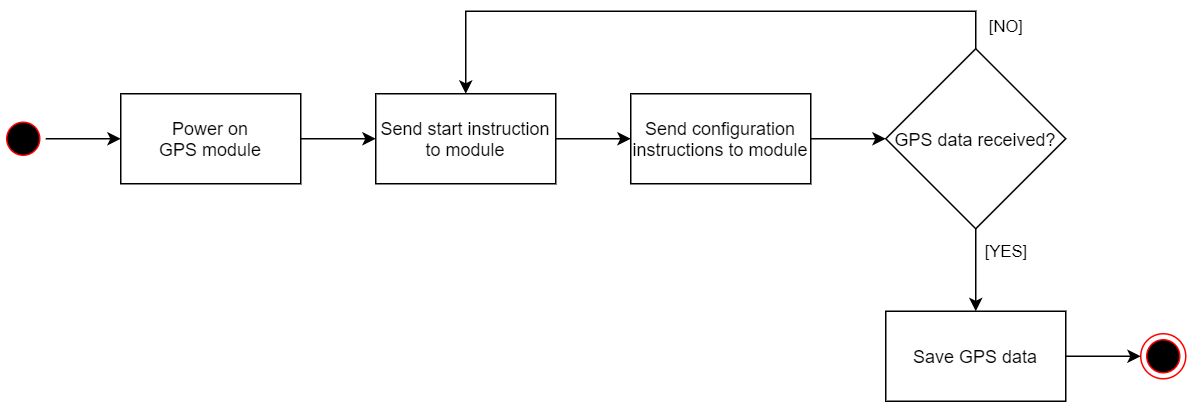

The diagram above was exported from draw.io. Its source (the exported page's mxGraphModel, read from the mxfile embedded in the PNG):
<mxGraphModel dx="918" dy="729" grid="1" gridSize="10" guides="1" tooltips="1" connect="1" arrows="1" fold="1" page="1" pageScale="1" pageWidth="2336" pageHeight="1654" math="0" shadow="0">
  <root>
    <mxCell id="0" />
    <mxCell id="1" parent="0" />
    <mxCell id="Vh4yot8s-KOPXAuUfuSl-10" value="" style="edgeStyle=orthogonalEdgeStyle;rounded=0;orthogonalLoop=1;jettySize=auto;html=1;" edge="1" parent="1" source="Vh4yot8s-KOPXAuUfuSl-2" target="Vh4yot8s-KOPXAuUfuSl-9">
      <mxGeometry relative="1" as="geometry" />
    </mxCell>
    <mxCell id="Vh4yot8s-KOPXAuUfuSl-2" value="" style="ellipse;html=1;shape=startState;fillColor=#000000;strokeColor=#ff0000;" vertex="1" parent="1">
      <mxGeometry x="80" y="110" width="30" height="30" as="geometry" />
    </mxCell>
    <mxCell id="Vh4yot8s-KOPXAuUfuSl-3" value="" style="ellipse;html=1;shape=endState;fillColor=#000000;strokeColor=#ff0000;" vertex="1" parent="1">
      <mxGeometry x="840" y="255" width="30" height="30" as="geometry" />
    </mxCell>
    <mxCell id="Vh4yot8s-KOPXAuUfuSl-4" value="GPS data received?" style="rhombus;whiteSpace=wrap;html=1;" vertex="1" parent="1">
      <mxGeometry x="670" y="65" width="120" height="120" as="geometry" />
    </mxCell>
    <mxCell id="Vh4yot8s-KOPXAuUfuSl-12" value="" style="edgeStyle=orthogonalEdgeStyle;rounded=0;orthogonalLoop=1;jettySize=auto;html=1;" edge="1" parent="1" source="Vh4yot8s-KOPXAuUfuSl-9" target="Vh4yot8s-KOPXAuUfuSl-11">
      <mxGeometry relative="1" as="geometry" />
    </mxCell>
    <mxCell id="Vh4yot8s-KOPXAuUfuSl-9" value="Power on&lt;br&gt;GPS module" style="rounded=0;whiteSpace=wrap;html=1;" vertex="1" parent="1">
      <mxGeometry x="160" y="95" width="120" height="60" as="geometry" />
    </mxCell>
    <mxCell id="Vh4yot8s-KOPXAuUfuSl-14" value="" style="edgeStyle=orthogonalEdgeStyle;rounded=0;orthogonalLoop=1;jettySize=auto;html=1;" edge="1" parent="1" source="Vh4yot8s-KOPXAuUfuSl-11" target="Vh4yot8s-KOPXAuUfuSl-13">
      <mxGeometry relative="1" as="geometry" />
    </mxCell>
    <mxCell id="Vh4yot8s-KOPXAuUfuSl-11" value="Send start instruction to module" style="rounded=0;whiteSpace=wrap;html=1;" vertex="1" parent="1">
      <mxGeometry x="330" y="95" width="120" height="60" as="geometry" />
    </mxCell>
    <mxCell id="Vh4yot8s-KOPXAuUfuSl-17" value="" style="edgeStyle=orthogonalEdgeStyle;rounded=0;orthogonalLoop=1;jettySize=auto;html=1;" edge="1" parent="1" source="Vh4yot8s-KOPXAuUfuSl-13" target="Vh4yot8s-KOPXAuUfuSl-4">
      <mxGeometry relative="1" as="geometry" />
    </mxCell>
    <mxCell id="Vh4yot8s-KOPXAuUfuSl-13" value="Send configuration instructions to module" style="rounded=0;whiteSpace=wrap;html=1;" vertex="1" parent="1">
      <mxGeometry x="500" y="95" width="120" height="60" as="geometry" />
    </mxCell>
    <mxCell id="Vh4yot8s-KOPXAuUfuSl-18" value="" style="endArrow=classic;html=1;rounded=0;exitX=0.5;exitY=1;exitDx=0;exitDy=0;" edge="1" parent="1" source="Vh4yot8s-KOPXAuUfuSl-4">
      <mxGeometry relative="1" as="geometry">
        <mxPoint x="700" y="250" as="sourcePoint" />
        <mxPoint x="730" y="240" as="targetPoint" />
      </mxGeometry>
    </mxCell>
    <mxCell id="Vh4yot8s-KOPXAuUfuSl-19" value="[YES]" style="edgeLabel;resizable=0;html=1;align=center;verticalAlign=middle;" connectable="0" vertex="1" parent="Vh4yot8s-KOPXAuUfuSl-18">
      <mxGeometry relative="1" as="geometry">
        <mxPoint x="20" y="-13" as="offset" />
      </mxGeometry>
    </mxCell>
    <mxCell id="Vh4yot8s-KOPXAuUfuSl-21" value="" style="edgeStyle=orthogonalEdgeStyle;rounded=0;orthogonalLoop=1;jettySize=auto;html=1;" edge="1" parent="1" source="Vh4yot8s-KOPXAuUfuSl-20" target="Vh4yot8s-KOPXAuUfuSl-3">
      <mxGeometry relative="1" as="geometry" />
    </mxCell>
    <mxCell id="Vh4yot8s-KOPXAuUfuSl-20" value="Save GPS data" style="rounded=0;whiteSpace=wrap;html=1;" vertex="1" parent="1">
      <mxGeometry x="670" y="240" width="120" height="60" as="geometry" />
    </mxCell>
    <mxCell id="Vh4yot8s-KOPXAuUfuSl-22" value="" style="endArrow=classic;html=1;rounded=0;exitX=0.5;exitY=0;exitDx=0;exitDy=0;entryX=0.5;entryY=0;entryDx=0;entryDy=0;" edge="1" parent="1" source="Vh4yot8s-KOPXAuUfuSl-4" target="Vh4yot8s-KOPXAuUfuSl-11">
      <mxGeometry relative="1" as="geometry">
        <mxPoint x="450" y="180" as="sourcePoint" />
        <mxPoint x="550" y="180" as="targetPoint" />
        <Array as="points">
          <mxPoint x="730" y="40" />
          <mxPoint x="390" y="40" />
        </Array>
      </mxGeometry>
    </mxCell>
    <mxCell id="Vh4yot8s-KOPXAuUfuSl-23" value="[NO]" style="edgeLabel;resizable=0;html=1;align=center;verticalAlign=middle;" connectable="0" vertex="1" parent="Vh4yot8s-KOPXAuUfuSl-22">
      <mxGeometry relative="1" as="geometry">
        <mxPoint x="205" y="10" as="offset" />
      </mxGeometry>
    </mxCell>
  </root>
</mxGraphModel>